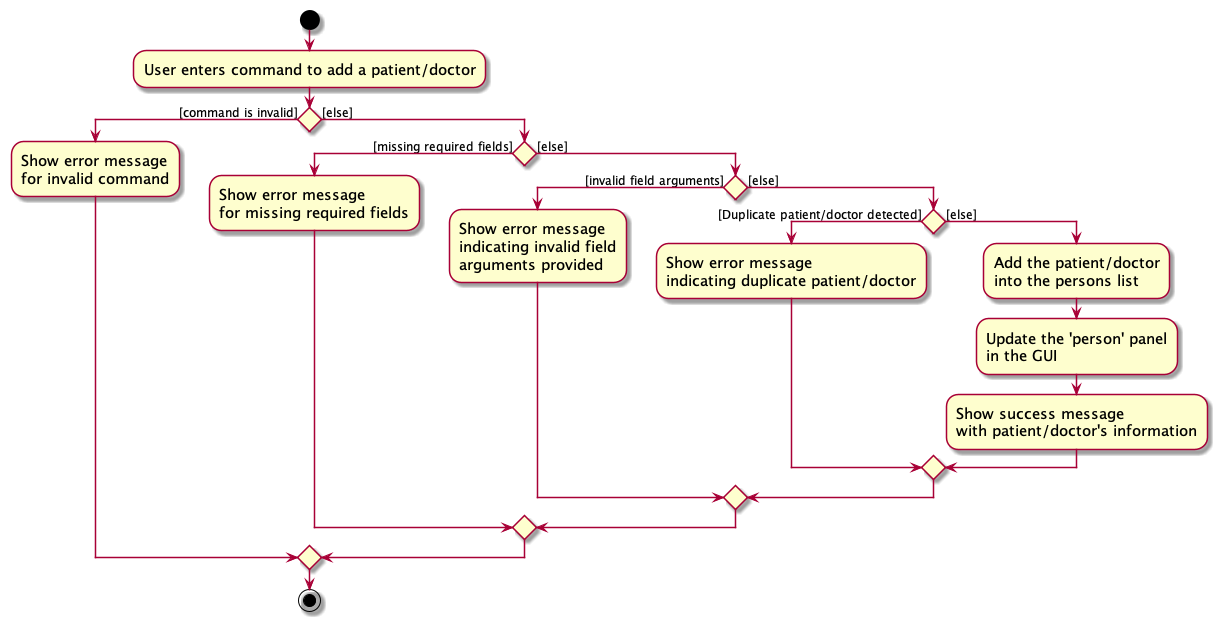

The diagram above was rendered by PlantUML. Its source (embedded in the PNG):
@startuml
skin rose
skinparam ActivityFontSize 15
skinparam ArrowFontSize 12

start
:User enters command to add a patient/doctor;

if () then ([command is invalid])
    :Show error message\nfor invalid command;
else ([else])
    if () then ([missing required fields])
        :Show error message\nfor missing required fields;
    else ([else])
        if () then ([invalid field arguments])
            :Show error message\nindicating invalid field\narguments provided;
        else ([else])
            if () then ([Duplicate patient/doctor detected])
                :Show error message\nindicating duplicate patient/doctor;
                else ([else])
                    :Add the patient/doctor\ninto the persons list;
                    :Update the 'person' panel\nin the GUI;
                    :Show success message\nwith patient/doctor's information;
            endif;
        endif
    endif
endif

stop
@enduml